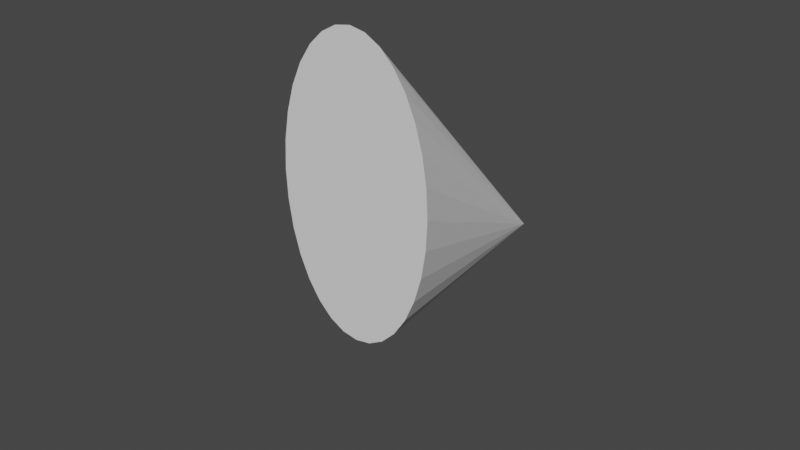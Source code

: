 # Source: viscone.blend  (saved by Blender 2.93.20; exported with 4.5.12 LTS)
import bpy
from mathutils import Matrix  # noqa: F401  (used for matrix-valued properties, if any)

bpy.ops.wm.read_factory_settings(use_empty=True)
scene = bpy.context.scene
scene.name = 'Scene'

# ---- collections
col_collection = bpy.data.collections.new('Collection'); scene.collection.children.link(col_collection)

# ---- world
world_world = bpy.data.worlds.new('World'); scene.world = world_world
world_world.use_nodes = True; world_world.node_tree.nodes.clear()
_N = world_world.node_tree.nodes; _L = world_world.node_tree.links
n0 = _N.new('ShaderNodeOutputWorld'); n0.name = 'World Output'; n0.location = (300, 300)
n1 = _N.new('ShaderNodeBackground'); n1.name = 'Background'; n1.location = (10, 300)
n1.inputs[0].default_value = (0.05088, 0.05088, 0.05088, 1.0)
_L.new(n1.outputs[0], n0.inputs[0])
n0.is_active_output = True
world_world.color = (0.05088, 0.05088, 0.05088)
world_world.use_sun_shadow = False
world_world.sun_shadow_jitter_overblur = 0.0

# ---- meshes
me_cone = bpy.data.meshes.new('Cone')
me_cone.from_pydata([(0.0, 1.566, -0.2655), (0.1951, 1.553, -0.2824), (0.3827, 1.514, -0.3322), (0.5556, 1.45, -0.4132), (0.7071, 1.364, -0.5222), (0.8315, 1.259, -0.655), (0.9239, 1.139, -0.8065), (0.9808, 1.009, -0.9709), (1.0, 0.8743, -1.142), (0.9808, 0.7392, -1.313), (0.9239, 0.6094, -1.477), (0.8315, 0.4898, -1.629), (0.7071, 0.3849, -1.762), (0.5556, 0.2988, -1.871), (0.3827, 0.2349, -1.951), (0.1951, 0.1955, -2.001), (-8.742e-08, 0.1822, -2.018), (-0.1951, 0.1955, -2.001), (-0.3827, 0.2349, -1.951), (-0.5556, 0.2988, -1.871), (-0.7071, 0.3849, -1.762), (-0.8315, 0.4898, -1.629), (-0.9239, 0.6094, -1.477), (-0.9808, 0.7392, -1.313), (-1.0, 0.8743, -1.142), (-0.9808, 1.009, -0.9709), (-0.9239, 1.139, -0.8065), (-0.8315, 1.259, -0.655), (-0.7071, 1.364, -0.5222), (-0.5556, 1.45, -0.4132), (-0.3827, 1.514, -0.3322), (-0.1951, 1.553, -0.2824), (0.0, 0.0, 1.0)], [], [(0, 32, 1), (1, 32, 2), (2, 32, 3), (3, 32, 4), (4, 32, 5), (5, 32, 6), (6, 32, 7), (7, 32, 8), (8, 32, 9), (9, 32, 10), (10, 32, 11), (11, 32, 12), (12, 32, 13), (13, 32, 14), (14, 32, 15), (15, 32, 16), (16, 32, 17), (17, 32, 18), (18, 32, 19), (19, 32, 20), (20, 32, 21), (21, 32, 22), (22, 32, 23), (23, 32, 24), (24, 32, 25), (25, 32, 26), (26, 32, 27), (27, 32, 28), (28, 32, 29), (29, 32, 30), (0, 1, 2, 3, 4, 5, 6, 7, 8, 9, 10, 11, 12, 13, 14, 15, 16, 17, 18, 19, 20, 21, 22, 23, 24, 25, 26, 27, 28, 29, 30, 31), (30, 32, 31), (31, 32, 0)])
_uv = me_cone.uv_layers.new(name='UVMap')
_uv.uv.foreach_set('vector', [0.25, 0.49, 0.25, 0.25, 0.2968, 0.4854, 0.2968, 0.4854, 0.25, 0.25, 0.3418, 0.4717, 0.3418, 0.4717, 0.25, 0.25, 0.3833, 0.4496, 0.3833, 0.4496, 0.25, 0.25, 0.4197, 0.4197, 0.4197, 0.4197, 0.25, 0.25, 0.4496, 0.3833, 0.4496, 0.3833, 0.25, 0.25, 0.4717, 0.3418, 0.4717, 0.3418, 0.25, 0.25, 0.4854, 0.2968, 0.4854, 0.2968, 0.25, 0.25, 0.49, 0.25, 0.49, 0.25, 0.25, 0.25, 0.4854, 0.2032, 0.4854, 0.2032, 0.25, 0.25, 0.4717, 0.1582, 0.4717, 0.1582, 0.25, 0.25, 0.4496, 0.1167, 0.4496, 0.1167, 0.25, 0.25, 0.4197, 0.08029, 0.4197, 0.08029, 0.25, 0.25, 0.3833, 0.05045, 0.3833, 0.05045, 0.25, 0.25, 0.3418, 0.02827, 0.3418, 0.02827, 0.25, 0.25, 0.2968, 0.01461, 0.2968, 0.01461, 0.25, 0.25, 0.25, 0.01, 0.25, 0.01, 0.25, 0.25, 0.2032, 0.01461, 0.2032, 0.01461, 0.25, 0.25, 0.1582, 0.02827, 0.1582, 0.02827, 0.25, 0.25, 0.1167, 0.05045, 0.1167, 0.05045, 0.25, 0.25, 0.08029, 0.08029, 0.08029, 0.08029, 0.25, 0.25, 0.05045, 0.1167, 0.05045, 0.1167, 0.25, 0.25, 0.02827, 0.1582, 0.02827, 0.1582, 0.25, 0.25, 0.01461, 0.2032, 0.01461, 0.2032, 0.25, 0.25, 0.01, 0.25, 0.01, 0.25, 0.25, 0.25, 0.01461, 0.2968, 0.01461, 0.2968, 0.25, 0.25, 0.02827, 0.3418, 0.02827, 0.3418, 0.25, 0.25, 0.05045, 0.3833, 0.05045, 0.3833, 0.25, 0.25, 0.08029, 0.4197, 0.08029, 0.4197, 0.25, 0.25, 0.1167, 0.4496, 0.1167, 0.4496, 0.25, 0.25, 0.1582, 0.4717, 0.75, 0.49, 0.7968, 0.4854, 0.8418, 0.4717, 0.8833, 0.4496, 0.9197, 0.4197, 0.9496, 0.3833, 0.9717, 0.3418, 0.9854, 0.2968, 0.99, 0.25, 0.9854, 0.2032, 0.9717, 0.1582, 0.9496, 0.1167, 0.9197, 0.08029, 0.8833, 0.05045, 0.8418, 0.02827, 0.7968, 0.01461, 0.75, 0.01, 0.7032, 0.01461, 0.6582, 0.02827, 0.6167, 0.05045, 0.5803, 0.08029, 0.5504, 0.1167, 0.5283, 0.1582, 0.5146, 0.2032, 0.51, 0.25, 0.5146, 0.2968, 0.5283, 0.3418, 0.5504, 0.3833, 0.5803, 0.4197, 0.6167, 0.4496, 0.6582, 0.4717, 0.7032, 0.4854, 0.1582, 0.4717, 0.25, 0.25, 0.2032, 0.4854, 0.2032, 0.4854, 0.25, 0.25, 0.25, 0.49])
me_cone.use_remesh_fix_poles = True
me_cone.use_remesh_preserve_attributes = False
me_cone.update()

# ---- objects
ob_cone = bpy.data.objects.new('Cone', me_cone)

# ---- transforms, parenting, visibility, modifiers, constraints
ob_cone.location = (0.0, 0.0, 0.0)
ob_cone.rotation_euler = (-2.443, -0.0, 0.0)
ob_cone.scale = (1.0, 1.7, 1.6)

# ---- collection membership
col_collection.objects.link(ob_cone)

# ---- scene / render settings (as saved in the file)
scene.frame_start = 1; scene.frame_end = 250; scene.frame_set(1)
scene.render.engine = 'BLENDER_EEVEE_NEXT'
scene.cycles.use_denoising = False
scene.cycles.samples = 128
scene.cycles.sampling_pattern = 'TABULATED_SOBOL'
scene.cycles.use_adaptive_sampling = False
scene.cycles.use_light_tree = False
scene.view_settings.view_transform = 'Filmic'
bpy.context.view_layer.update()

# ---- added for rendering (the .blend has no active camera and no usable light): camera, sun
cam_auto = bpy.data.cameras.new('AutoCamera')
cam_auto.lens = 50.0
cam_auto.sensor_width = 36.0
cam_auto.clip_end = 1000.0
ob_auto_camera = bpy.data.objects.new('AutoCamera', cam_auto)
scene.collection.objects.link(ob_auto_camera)
ob_auto_camera.location = (7.15108, -10.1248, 5.48905)
ob_auto_camera.rotation_euler = (1.09748, -7.21219e-08, 0.694738)
scene.camera = ob_auto_camera
light_auto_sun = bpy.data.lights.new('AutoSun', 'SUN')
light_auto_sun.energy = 3.0
light_auto_sun.angle = 0.0523599
ob_auto_sun = bpy.data.objects.new('AutoSun', light_auto_sun)
scene.collection.objects.link(ob_auto_sun)
ob_auto_sun.rotation_euler = (0.872665, 0.174533, 0.523599)
bpy.context.view_layer.update()
